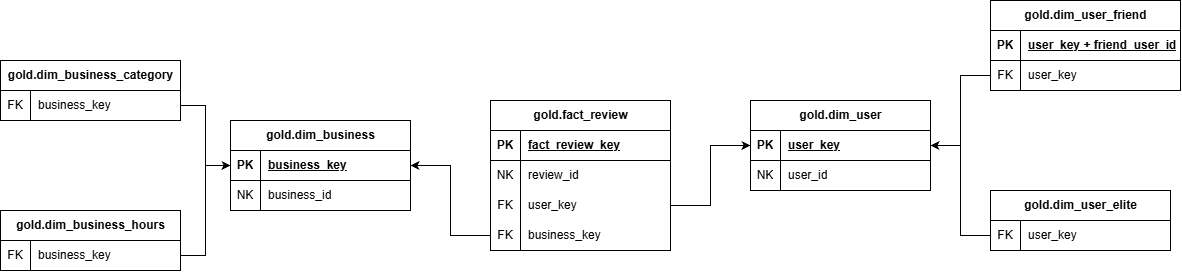

The diagram above was exported from draw.io. Its source (the exported page's mxGraphModel, read from the mxfile embedded in the PNG):
<mxGraphModel dx="1024" dy="527" grid="1" gridSize="10" guides="1" tooltips="1" connect="1" arrows="1" fold="1" page="1" pageScale="1" pageWidth="1169" pageHeight="827" math="0" shadow="0">
  <root>
    <mxCell id="0" />
    <mxCell id="1" parent="0" />
    <mxCell id="D5eNuvOTClPctRV8hwTM-1" parent="1" style="shape=table;startSize=30;container=1;collapsible=1;childLayout=tableLayout;fixedRows=1;rowLines=0;fontStyle=1;align=center;resizeLast=1;html=1;" value="gold.fact_review" vertex="1">
      <mxGeometry height="150" width="180" x="530" y="110" as="geometry" />
    </mxCell>
    <mxCell id="D5eNuvOTClPctRV8hwTM-2" parent="D5eNuvOTClPctRV8hwTM-1" style="shape=tableRow;horizontal=0;startSize=0;swimlaneHead=0;swimlaneBody=0;fillColor=none;collapsible=0;dropTarget=0;points=[[0,0.5],[1,0.5]];portConstraint=eastwest;top=0;left=0;right=0;bottom=1;" value="" vertex="1">
      <mxGeometry height="30" width="180" y="30" as="geometry" />
    </mxCell>
    <mxCell id="D5eNuvOTClPctRV8hwTM-3" parent="D5eNuvOTClPctRV8hwTM-2" style="shape=partialRectangle;connectable=0;fillColor=none;top=0;left=0;bottom=0;right=0;fontStyle=1;overflow=hidden;whiteSpace=wrap;html=1;" value="PK" vertex="1">
      <mxGeometry height="30" width="30" as="geometry">
        <mxRectangle height="30" width="30" as="alternateBounds" />
      </mxGeometry>
    </mxCell>
    <mxCell id="D5eNuvOTClPctRV8hwTM-4" parent="D5eNuvOTClPctRV8hwTM-2" style="shape=partialRectangle;connectable=0;fillColor=none;top=0;left=0;bottom=0;right=0;align=left;spacingLeft=6;fontStyle=5;overflow=hidden;whiteSpace=wrap;html=1;" value="fact_review_key" vertex="1">
      <mxGeometry height="30" width="150" x="30" as="geometry">
        <mxRectangle height="30" width="150" as="alternateBounds" />
      </mxGeometry>
    </mxCell>
    <mxCell id="D5eNuvOTClPctRV8hwTM-5" parent="D5eNuvOTClPctRV8hwTM-1" style="shape=tableRow;horizontal=0;startSize=0;swimlaneHead=0;swimlaneBody=0;fillColor=none;collapsible=0;dropTarget=0;points=[[0,0.5],[1,0.5]];portConstraint=eastwest;top=0;left=0;right=0;bottom=0;" value="" vertex="1">
      <mxGeometry height="30" width="180" y="60" as="geometry" />
    </mxCell>
    <mxCell id="D5eNuvOTClPctRV8hwTM-6" parent="D5eNuvOTClPctRV8hwTM-5" style="shape=partialRectangle;connectable=0;fillColor=none;top=0;left=0;bottom=0;right=0;editable=1;overflow=hidden;whiteSpace=wrap;html=1;" value="NK" vertex="1">
      <mxGeometry height="30" width="30" as="geometry">
        <mxRectangle height="30" width="30" as="alternateBounds" />
      </mxGeometry>
    </mxCell>
    <mxCell id="D5eNuvOTClPctRV8hwTM-7" parent="D5eNuvOTClPctRV8hwTM-5" style="shape=partialRectangle;connectable=0;fillColor=none;top=0;left=0;bottom=0;right=0;align=left;spacingLeft=6;overflow=hidden;whiteSpace=wrap;html=1;" value="review_id" vertex="1">
      <mxGeometry height="30" width="150" x="30" as="geometry">
        <mxRectangle height="30" width="150" as="alternateBounds" />
      </mxGeometry>
    </mxCell>
    <mxCell id="D5eNuvOTClPctRV8hwTM-8" parent="D5eNuvOTClPctRV8hwTM-1" style="shape=tableRow;horizontal=0;startSize=0;swimlaneHead=0;swimlaneBody=0;fillColor=none;collapsible=0;dropTarget=0;points=[[0,0.5],[1,0.5]];portConstraint=eastwest;top=0;left=0;right=0;bottom=0;" value="" vertex="1">
      <mxGeometry height="30" width="180" y="90" as="geometry" />
    </mxCell>
    <mxCell id="D5eNuvOTClPctRV8hwTM-9" parent="D5eNuvOTClPctRV8hwTM-8" style="shape=partialRectangle;connectable=0;fillColor=none;top=0;left=0;bottom=0;right=0;editable=1;overflow=hidden;whiteSpace=wrap;html=1;" value="FK" vertex="1">
      <mxGeometry height="30" width="30" as="geometry">
        <mxRectangle height="30" width="30" as="alternateBounds" />
      </mxGeometry>
    </mxCell>
    <mxCell id="D5eNuvOTClPctRV8hwTM-10" parent="D5eNuvOTClPctRV8hwTM-8" style="shape=partialRectangle;connectable=0;fillColor=none;top=0;left=0;bottom=0;right=0;align=left;spacingLeft=6;overflow=hidden;whiteSpace=wrap;html=1;" value="user_key" vertex="1">
      <mxGeometry height="30" width="150" x="30" as="geometry">
        <mxRectangle height="30" width="150" as="alternateBounds" />
      </mxGeometry>
    </mxCell>
    <mxCell id="D5eNuvOTClPctRV8hwTM-11" parent="D5eNuvOTClPctRV8hwTM-1" style="shape=tableRow;horizontal=0;startSize=0;swimlaneHead=0;swimlaneBody=0;fillColor=none;collapsible=0;dropTarget=0;points=[[0,0.5],[1,0.5]];portConstraint=eastwest;top=0;left=0;right=0;bottom=0;" value="" vertex="1">
      <mxGeometry height="30" width="180" y="120" as="geometry" />
    </mxCell>
    <mxCell id="D5eNuvOTClPctRV8hwTM-12" parent="D5eNuvOTClPctRV8hwTM-11" style="shape=partialRectangle;connectable=0;fillColor=none;top=0;left=0;bottom=0;right=0;editable=1;overflow=hidden;whiteSpace=wrap;html=1;" value="FK" vertex="1">
      <mxGeometry height="30" width="30" as="geometry">
        <mxRectangle height="30" width="30" as="alternateBounds" />
      </mxGeometry>
    </mxCell>
    <mxCell id="D5eNuvOTClPctRV8hwTM-13" parent="D5eNuvOTClPctRV8hwTM-11" style="shape=partialRectangle;connectable=0;fillColor=none;top=0;left=0;bottom=0;right=0;align=left;spacingLeft=6;overflow=hidden;whiteSpace=wrap;html=1;" value="business_key" vertex="1">
      <mxGeometry height="30" width="150" x="30" as="geometry">
        <mxRectangle height="30" width="150" as="alternateBounds" />
      </mxGeometry>
    </mxCell>
    <mxCell id="oXK2s5W-qqFcNKQWuz_l-2" parent="1" style="shape=table;startSize=30;container=1;collapsible=1;childLayout=tableLayout;fixedRows=1;rowLines=0;fontStyle=1;align=center;resizeLast=1;html=1;" value="gold.dim_business" vertex="1">
      <mxGeometry height="90" width="180" x="270" y="130" as="geometry" />
    </mxCell>
    <mxCell id="oXK2s5W-qqFcNKQWuz_l-3" parent="oXK2s5W-qqFcNKQWuz_l-2" style="shape=tableRow;horizontal=0;startSize=0;swimlaneHead=0;swimlaneBody=0;fillColor=none;collapsible=0;dropTarget=0;points=[[0,0.5],[1,0.5]];portConstraint=eastwest;top=0;left=0;right=0;bottom=1;" value="" vertex="1">
      <mxGeometry height="30" width="180" y="30" as="geometry" />
    </mxCell>
    <mxCell id="oXK2s5W-qqFcNKQWuz_l-4" parent="oXK2s5W-qqFcNKQWuz_l-3" style="shape=partialRectangle;connectable=0;fillColor=none;top=0;left=0;bottom=0;right=0;fontStyle=1;overflow=hidden;whiteSpace=wrap;html=1;" value="PK" vertex="1">
      <mxGeometry height="30" width="30" as="geometry">
        <mxRectangle height="30" width="30" as="alternateBounds" />
      </mxGeometry>
    </mxCell>
    <mxCell id="oXK2s5W-qqFcNKQWuz_l-5" parent="oXK2s5W-qqFcNKQWuz_l-3" style="shape=partialRectangle;connectable=0;fillColor=none;top=0;left=0;bottom=0;right=0;align=left;spacingLeft=6;fontStyle=5;overflow=hidden;whiteSpace=wrap;html=1;" value="business_key" vertex="1">
      <mxGeometry height="30" width="150" x="30" as="geometry">
        <mxRectangle height="30" width="150" as="alternateBounds" />
      </mxGeometry>
    </mxCell>
    <mxCell id="oXK2s5W-qqFcNKQWuz_l-6" parent="oXK2s5W-qqFcNKQWuz_l-2" style="shape=tableRow;horizontal=0;startSize=0;swimlaneHead=0;swimlaneBody=0;fillColor=none;collapsible=0;dropTarget=0;points=[[0,0.5],[1,0.5]];portConstraint=eastwest;top=0;left=0;right=0;bottom=0;" value="" vertex="1">
      <mxGeometry height="30" width="180" y="60" as="geometry" />
    </mxCell>
    <mxCell id="oXK2s5W-qqFcNKQWuz_l-7" parent="oXK2s5W-qqFcNKQWuz_l-6" style="shape=partialRectangle;connectable=0;fillColor=none;top=0;left=0;bottom=0;right=0;editable=1;overflow=hidden;whiteSpace=wrap;html=1;" value="NK" vertex="1">
      <mxGeometry height="30" width="30" as="geometry">
        <mxRectangle height="30" width="30" as="alternateBounds" />
      </mxGeometry>
    </mxCell>
    <mxCell id="oXK2s5W-qqFcNKQWuz_l-8" parent="oXK2s5W-qqFcNKQWuz_l-6" style="shape=partialRectangle;connectable=0;fillColor=none;top=0;left=0;bottom=0;right=0;align=left;spacingLeft=6;overflow=hidden;whiteSpace=wrap;html=1;" value="business_id" vertex="1">
      <mxGeometry height="30" width="150" x="30" as="geometry">
        <mxRectangle height="30" width="150" as="alternateBounds" />
      </mxGeometry>
    </mxCell>
    <mxCell id="oXK2s5W-qqFcNKQWuz_l-15" edge="1" parent="1" source="D5eNuvOTClPctRV8hwTM-11" style="edgeStyle=orthogonalEdgeStyle;rounded=0;orthogonalLoop=1;jettySize=auto;html=1;defaultLabelBackgroundColor=page;labelPadding=0 4;" target="oXK2s5W-qqFcNKQWuz_l-3">
      <mxGeometry relative="1" as="geometry" />
    </mxCell>
    <mxCell id="oXK2s5W-qqFcNKQWuz_l-16" parent="1" style="shape=table;startSize=30;container=1;collapsible=1;childLayout=tableLayout;fixedRows=1;rowLines=0;fontStyle=1;align=center;resizeLast=1;html=1;" value="gold.dim_business_category" vertex="1">
      <mxGeometry height="60" width="180" x="40" y="70" as="geometry">
        <mxRectangle height="30" width="210" x="40" y="70" as="alternateBounds" />
      </mxGeometry>
    </mxCell>
    <mxCell id="oXK2s5W-qqFcNKQWuz_l-17" parent="oXK2s5W-qqFcNKQWuz_l-16" style="shape=tableRow;horizontal=0;startSize=0;swimlaneHead=0;swimlaneBody=0;fillColor=none;collapsible=0;dropTarget=0;points=[[0,0.5],[1,0.5]];portConstraint=eastwest;top=0;left=0;right=0;bottom=1;" value="" vertex="1">
      <mxGeometry height="30" width="180" y="30" as="geometry" />
    </mxCell>
    <mxCell id="oXK2s5W-qqFcNKQWuz_l-18" parent="oXK2s5W-qqFcNKQWuz_l-17" style="shape=partialRectangle;connectable=0;fillColor=none;top=0;left=0;bottom=0;right=0;fontStyle=0;overflow=hidden;whiteSpace=wrap;html=1;" value="FK" vertex="1">
      <mxGeometry height="30" width="30" as="geometry">
        <mxRectangle height="30" width="30" as="alternateBounds" />
      </mxGeometry>
    </mxCell>
    <mxCell id="oXK2s5W-qqFcNKQWuz_l-19" parent="oXK2s5W-qqFcNKQWuz_l-17" style="shape=partialRectangle;connectable=0;fillColor=none;top=0;left=0;bottom=0;right=0;align=left;spacingLeft=6;fontStyle=0;overflow=hidden;whiteSpace=wrap;html=1;" value="business_key" vertex="1">
      <mxGeometry height="30" width="150" x="30" as="geometry">
        <mxRectangle height="30" width="150" as="alternateBounds" />
      </mxGeometry>
    </mxCell>
    <mxCell id="oXK2s5W-qqFcNKQWuz_l-23" edge="1" parent="1" source="oXK2s5W-qqFcNKQWuz_l-17" style="edgeStyle=orthogonalEdgeStyle;rounded=0;orthogonalLoop=1;jettySize=auto;html=1;entryX=0;entryY=0.5;entryDx=0;entryDy=0;defaultLabelBackgroundColor=page;labelPadding=0 4;" target="oXK2s5W-qqFcNKQWuz_l-3">
      <mxGeometry relative="1" as="geometry" />
    </mxCell>
    <mxCell id="oXK2s5W-qqFcNKQWuz_l-24" parent="1" style="shape=table;startSize=30;container=1;collapsible=1;childLayout=tableLayout;fixedRows=1;rowLines=0;fontStyle=1;align=center;resizeLast=1;html=1;" value="gold.dim_business_hours" vertex="1">
      <mxGeometry height="60" width="180" x="40" y="220" as="geometry" />
    </mxCell>
    <mxCell id="oXK2s5W-qqFcNKQWuz_l-25" parent="oXK2s5W-qqFcNKQWuz_l-24" style="shape=tableRow;horizontal=0;startSize=0;swimlaneHead=0;swimlaneBody=0;fillColor=none;collapsible=0;dropTarget=0;points=[[0,0.5],[1,0.5]];portConstraint=eastwest;top=0;left=0;right=0;bottom=1;" value="" vertex="1">
      <mxGeometry height="30" width="180" y="30" as="geometry" />
    </mxCell>
    <mxCell id="oXK2s5W-qqFcNKQWuz_l-26" parent="oXK2s5W-qqFcNKQWuz_l-25" style="shape=partialRectangle;connectable=0;fillColor=none;top=0;left=0;bottom=0;right=0;fontStyle=0;overflow=hidden;whiteSpace=wrap;html=1;" value="FK" vertex="1">
      <mxGeometry height="30" width="30" as="geometry">
        <mxRectangle height="30" width="30" as="alternateBounds" />
      </mxGeometry>
    </mxCell>
    <mxCell id="oXK2s5W-qqFcNKQWuz_l-27" parent="oXK2s5W-qqFcNKQWuz_l-25" style="shape=partialRectangle;connectable=0;fillColor=none;top=0;left=0;bottom=0;right=0;align=left;spacingLeft=6;fontStyle=0;overflow=hidden;whiteSpace=wrap;html=1;" value="business_key" vertex="1">
      <mxGeometry height="30" width="150" x="30" as="geometry">
        <mxRectangle height="30" width="150" as="alternateBounds" />
      </mxGeometry>
    </mxCell>
    <mxCell id="oXK2s5W-qqFcNKQWuz_l-28" edge="1" parent="1" source="oXK2s5W-qqFcNKQWuz_l-25" style="edgeStyle=orthogonalEdgeStyle;rounded=0;orthogonalLoop=1;jettySize=auto;html=1;entryX=0;entryY=0.5;entryDx=0;entryDy=0;defaultLabelBackgroundColor=page;labelPadding=0 4;" target="oXK2s5W-qqFcNKQWuz_l-3">
      <mxGeometry relative="1" as="geometry" />
    </mxCell>
    <mxCell id="oXK2s5W-qqFcNKQWuz_l-29" parent="1" style="shape=table;startSize=30;container=1;collapsible=1;childLayout=tableLayout;fixedRows=1;rowLines=0;fontStyle=1;align=center;resizeLast=1;html=1;" value="gold.dim_user" vertex="1">
      <mxGeometry height="90" width="180" x="790" y="110" as="geometry" />
    </mxCell>
    <mxCell id="oXK2s5W-qqFcNKQWuz_l-30" parent="oXK2s5W-qqFcNKQWuz_l-29" style="shape=tableRow;horizontal=0;startSize=0;swimlaneHead=0;swimlaneBody=0;fillColor=none;collapsible=0;dropTarget=0;points=[[0,0.5],[1,0.5]];portConstraint=eastwest;top=0;left=0;right=0;bottom=1;" value="" vertex="1">
      <mxGeometry height="30" width="180" y="30" as="geometry" />
    </mxCell>
    <mxCell id="oXK2s5W-qqFcNKQWuz_l-31" parent="oXK2s5W-qqFcNKQWuz_l-30" style="shape=partialRectangle;connectable=0;fillColor=none;top=0;left=0;bottom=0;right=0;fontStyle=1;overflow=hidden;whiteSpace=wrap;html=1;" value="PK" vertex="1">
      <mxGeometry height="30" width="30" as="geometry">
        <mxRectangle height="30" width="30" as="alternateBounds" />
      </mxGeometry>
    </mxCell>
    <mxCell id="oXK2s5W-qqFcNKQWuz_l-32" parent="oXK2s5W-qqFcNKQWuz_l-30" style="shape=partialRectangle;connectable=0;fillColor=none;top=0;left=0;bottom=0;right=0;align=left;spacingLeft=6;fontStyle=5;overflow=hidden;whiteSpace=wrap;html=1;" value="user_key" vertex="1">
      <mxGeometry height="30" width="150" x="30" as="geometry">
        <mxRectangle height="30" width="150" as="alternateBounds" />
      </mxGeometry>
    </mxCell>
    <mxCell id="oXK2s5W-qqFcNKQWuz_l-33" parent="oXK2s5W-qqFcNKQWuz_l-29" style="shape=tableRow;horizontal=0;startSize=0;swimlaneHead=0;swimlaneBody=0;fillColor=none;collapsible=0;dropTarget=0;points=[[0,0.5],[1,0.5]];portConstraint=eastwest;top=0;left=0;right=0;bottom=0;" value="" vertex="1">
      <mxGeometry height="30" width="180" y="60" as="geometry" />
    </mxCell>
    <mxCell id="oXK2s5W-qqFcNKQWuz_l-34" parent="oXK2s5W-qqFcNKQWuz_l-33" style="shape=partialRectangle;connectable=0;fillColor=none;top=0;left=0;bottom=0;right=0;editable=1;overflow=hidden;whiteSpace=wrap;html=1;" value="NK" vertex="1">
      <mxGeometry height="30" width="30" as="geometry">
        <mxRectangle height="30" width="30" as="alternateBounds" />
      </mxGeometry>
    </mxCell>
    <mxCell id="oXK2s5W-qqFcNKQWuz_l-35" parent="oXK2s5W-qqFcNKQWuz_l-33" style="shape=partialRectangle;connectable=0;fillColor=none;top=0;left=0;bottom=0;right=0;align=left;spacingLeft=6;overflow=hidden;whiteSpace=wrap;html=1;" value="user_id" vertex="1">
      <mxGeometry height="30" width="150" x="30" as="geometry">
        <mxRectangle height="30" width="150" as="alternateBounds" />
      </mxGeometry>
    </mxCell>
    <mxCell id="oXK2s5W-qqFcNKQWuz_l-42" edge="1" parent="1" source="D5eNuvOTClPctRV8hwTM-8" style="edgeStyle=orthogonalEdgeStyle;rounded=0;orthogonalLoop=1;jettySize=auto;html=1;entryX=0;entryY=0.5;entryDx=0;entryDy=0;defaultLabelBackgroundColor=page;labelPadding=0 4;" target="oXK2s5W-qqFcNKQWuz_l-29">
      <mxGeometry relative="1" as="geometry" />
    </mxCell>
    <mxCell id="oXK2s5W-qqFcNKQWuz_l-50" parent="1" style="shape=table;startSize=30;container=1;collapsible=1;childLayout=tableLayout;fixedRows=1;rowLines=0;fontStyle=1;align=center;resizeLast=1;html=1;" value="gold.dim_user_elite" vertex="1">
      <mxGeometry height="60" width="180" x="1030" y="200" as="geometry" />
    </mxCell>
    <mxCell id="oXK2s5W-qqFcNKQWuz_l-51" parent="oXK2s5W-qqFcNKQWuz_l-50" style="shape=tableRow;horizontal=0;startSize=0;swimlaneHead=0;swimlaneBody=0;fillColor=none;collapsible=0;dropTarget=0;points=[[0,0.5],[1,0.5]];portConstraint=eastwest;top=0;left=0;right=0;bottom=1;" value="" vertex="1">
      <mxGeometry height="30" width="180" y="30" as="geometry" />
    </mxCell>
    <mxCell id="oXK2s5W-qqFcNKQWuz_l-52" parent="oXK2s5W-qqFcNKQWuz_l-51" style="shape=partialRectangle;connectable=0;fillColor=none;top=0;left=0;bottom=0;right=0;fontStyle=0;overflow=hidden;whiteSpace=wrap;html=1;" value="FK" vertex="1">
      <mxGeometry height="30" width="30" as="geometry">
        <mxRectangle height="30" width="30" as="alternateBounds" />
      </mxGeometry>
    </mxCell>
    <mxCell id="oXK2s5W-qqFcNKQWuz_l-53" parent="oXK2s5W-qqFcNKQWuz_l-51" style="shape=partialRectangle;connectable=0;fillColor=none;top=0;left=0;bottom=0;right=0;align=left;spacingLeft=6;fontStyle=0;overflow=hidden;whiteSpace=wrap;html=1;" value="user_key" vertex="1">
      <mxGeometry height="30" width="150" x="30" as="geometry">
        <mxRectangle height="30" width="150" as="alternateBounds" />
      </mxGeometry>
    </mxCell>
    <mxCell id="oXK2s5W-qqFcNKQWuz_l-57" edge="1" parent="1" source="oXK2s5W-qqFcNKQWuz_l-51" style="edgeStyle=orthogonalEdgeStyle;rounded=0;orthogonalLoop=1;jettySize=auto;html=1;exitX=0;exitY=0.5;exitDx=0;exitDy=0;entryX=1;entryY=0.5;entryDx=0;entryDy=0;defaultLabelBackgroundColor=page;labelPadding=0 4;" target="oXK2s5W-qqFcNKQWuz_l-30">
      <mxGeometry relative="1" as="geometry" />
    </mxCell>
    <mxCell id="oXK2s5W-qqFcNKQWuz_l-66" parent="1" style="shape=table;startSize=30;container=1;collapsible=1;childLayout=tableLayout;fixedRows=1;rowLines=0;fontStyle=1;align=center;resizeLast=1;html=1;" value="gold.dim_user_friend" vertex="1">
      <mxGeometry height="90" width="190" x="1030" y="10" as="geometry" />
    </mxCell>
    <mxCell id="oXK2s5W-qqFcNKQWuz_l-67" parent="oXK2s5W-qqFcNKQWuz_l-66" style="shape=tableRow;horizontal=0;startSize=0;swimlaneHead=0;swimlaneBody=0;fillColor=none;collapsible=0;dropTarget=0;points=[[0,0.5],[1,0.5]];portConstraint=eastwest;top=0;left=0;right=0;bottom=1;" value="" vertex="1">
      <mxGeometry height="30" width="190" y="30" as="geometry" />
    </mxCell>
    <mxCell id="oXK2s5W-qqFcNKQWuz_l-68" parent="oXK2s5W-qqFcNKQWuz_l-67" style="shape=partialRectangle;connectable=0;fillColor=none;top=0;left=0;bottom=0;right=0;fontStyle=1;overflow=hidden;whiteSpace=wrap;html=1;" value="PK" vertex="1">
      <mxGeometry height="30" width="30" as="geometry">
        <mxRectangle height="30" width="30" as="alternateBounds" />
      </mxGeometry>
    </mxCell>
    <mxCell id="oXK2s5W-qqFcNKQWuz_l-69" parent="oXK2s5W-qqFcNKQWuz_l-67" style="shape=partialRectangle;connectable=0;fillColor=none;top=0;left=0;bottom=0;right=0;align=left;spacingLeft=6;fontStyle=5;overflow=hidden;whiteSpace=wrap;html=1;" value="user_key +&amp;nbsp;friend_user_id" vertex="1">
      <mxGeometry height="30" width="160" x="30" as="geometry">
        <mxRectangle height="30" width="160" as="alternateBounds" />
      </mxGeometry>
    </mxCell>
    <mxCell id="oXK2s5W-qqFcNKQWuz_l-70" parent="oXK2s5W-qqFcNKQWuz_l-66" style="shape=tableRow;horizontal=0;startSize=0;swimlaneHead=0;swimlaneBody=0;fillColor=none;collapsible=0;dropTarget=0;points=[[0,0.5],[1,0.5]];portConstraint=eastwest;top=0;left=0;right=0;bottom=0;" value="" vertex="1">
      <mxGeometry height="30" width="190" y="60" as="geometry" />
    </mxCell>
    <mxCell id="oXK2s5W-qqFcNKQWuz_l-71" parent="oXK2s5W-qqFcNKQWuz_l-70" style="shape=partialRectangle;connectable=0;fillColor=none;top=0;left=0;bottom=0;right=0;editable=1;overflow=hidden;whiteSpace=wrap;html=1;" value="FK" vertex="1">
      <mxGeometry height="30" width="30" as="geometry">
        <mxRectangle height="30" width="30" as="alternateBounds" />
      </mxGeometry>
    </mxCell>
    <mxCell id="oXK2s5W-qqFcNKQWuz_l-72" parent="oXK2s5W-qqFcNKQWuz_l-70" style="shape=partialRectangle;connectable=0;fillColor=none;top=0;left=0;bottom=0;right=0;align=left;spacingLeft=6;overflow=hidden;whiteSpace=wrap;html=1;" value="user_key" vertex="1">
      <mxGeometry height="30" width="160" x="30" as="geometry">
        <mxRectangle height="30" width="160" as="alternateBounds" />
      </mxGeometry>
    </mxCell>
    <mxCell id="oXK2s5W-qqFcNKQWuz_l-73" edge="1" parent="1" source="oXK2s5W-qqFcNKQWuz_l-70" style="edgeStyle=orthogonalEdgeStyle;rounded=0;orthogonalLoop=1;jettySize=auto;html=1;exitX=0;exitY=0.5;exitDx=0;exitDy=0;entryX=1;entryY=0.5;entryDx=0;entryDy=0;defaultLabelBackgroundColor=page;labelPadding=0 4;" target="oXK2s5W-qqFcNKQWuz_l-30">
      <mxGeometry relative="1" as="geometry" />
    </mxCell>
  </root>
</mxGraphModel>